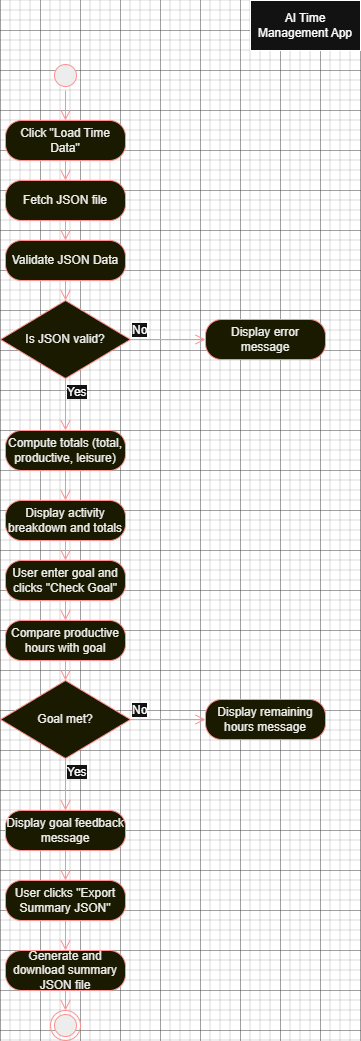

The diagram above was exported from draw.io. Its source (the exported page's mxGraphModel, read from the mxfile embedded in the PNG):
<mxGraphModel dx="1560" dy="1104" grid="1" gridSize="10" guides="1" tooltips="1" connect="1" arrows="1" fold="1" page="1" pageScale="1" pageWidth="850" pageHeight="1100" math="0" shadow="0">
  <root>
    <mxCell id="YSaEhPBa2TyCR6cIYe7z-0" />
    <mxCell id="YSaEhPBa2TyCR6cIYe7z-1" parent="YSaEhPBa2TyCR6cIYe7z-0" />
    <mxCell id="YSaEhPBa2TyCR6cIYe7z-7" value="AI Time Management App" style="html=1;whiteSpace=wrap;" parent="YSaEhPBa2TyCR6cIYe7z-1" vertex="1">
      <mxGeometry x="450" y="10" width="110" height="50" as="geometry" />
    </mxCell>
    <mxCell id="8YZ79wsgBjtnXtFPDa3f-1" value="" style="ellipse;html=1;shape=startState;fillColor=#000000;strokeColor=#ff0000;" parent="YSaEhPBa2TyCR6cIYe7z-1" vertex="1">
      <mxGeometry x="250" y="70" width="30" height="30" as="geometry" />
    </mxCell>
    <mxCell id="8YZ79wsgBjtnXtFPDa3f-2" value="" style="edgeStyle=orthogonalEdgeStyle;html=1;verticalAlign=bottom;endArrow=open;endSize=8;strokeColor=#ff0000;rounded=0;fontSize=12;curved=1;entryX=0.5;entryY=0;entryDx=0;entryDy=0;" parent="YSaEhPBa2TyCR6cIYe7z-1" source="8YZ79wsgBjtnXtFPDa3f-1" target="8YZ79wsgBjtnXtFPDa3f-30" edge="1">
      <mxGeometry relative="1" as="geometry">
        <mxPoint x="265" y="160" as="targetPoint" />
      </mxGeometry>
    </mxCell>
    <mxCell id="8YZ79wsgBjtnXtFPDa3f-30" value="Click &quot;Load Time Data&quot;" style="rounded=1;whiteSpace=wrap;html=1;arcSize=40;fontColor=#000000;fillColor=#ffffc0;strokeColor=#ff0000;" parent="YSaEhPBa2TyCR6cIYe7z-1" vertex="1">
      <mxGeometry x="205" y="130" width="120" height="40" as="geometry" />
    </mxCell>
    <mxCell id="8YZ79wsgBjtnXtFPDa3f-31" value="" style="edgeStyle=orthogonalEdgeStyle;html=1;verticalAlign=bottom;endArrow=open;endSize=8;strokeColor=#ff0000;rounded=0;fontSize=12;curved=1;entryX=0.5;entryY=0;entryDx=0;entryDy=0;" parent="YSaEhPBa2TyCR6cIYe7z-1" source="8YZ79wsgBjtnXtFPDa3f-30" target="8YZ79wsgBjtnXtFPDa3f-39" edge="1">
      <mxGeometry relative="1" as="geometry">
        <mxPoint x="290" y="200" as="targetPoint" />
      </mxGeometry>
    </mxCell>
    <mxCell id="8YZ79wsgBjtnXtFPDa3f-39" value="Fetch JSON file" style="rounded=1;whiteSpace=wrap;html=1;arcSize=40;fontColor=#000000;fillColor=#ffffc0;strokeColor=#ff0000;" parent="YSaEhPBa2TyCR6cIYe7z-1" vertex="1">
      <mxGeometry x="205" y="190" width="120" height="40" as="geometry" />
    </mxCell>
    <mxCell id="8YZ79wsgBjtnXtFPDa3f-40" value="" style="edgeStyle=orthogonalEdgeStyle;html=1;verticalAlign=bottom;endArrow=open;endSize=8;strokeColor=#ff0000;rounded=0;fontSize=12;curved=1;entryX=0.5;entryY=0;entryDx=0;entryDy=0;" parent="YSaEhPBa2TyCR6cIYe7z-1" source="8YZ79wsgBjtnXtFPDa3f-39" target="8YZ79wsgBjtnXtFPDa3f-41" edge="1">
      <mxGeometry relative="1" as="geometry">
        <mxPoint x="265" y="360" as="targetPoint" />
      </mxGeometry>
    </mxCell>
    <mxCell id="8YZ79wsgBjtnXtFPDa3f-41" value="Validate JSON Data" style="rounded=1;whiteSpace=wrap;html=1;arcSize=40;fontColor=#000000;fillColor=#ffffc0;strokeColor=#ff0000;" parent="YSaEhPBa2TyCR6cIYe7z-1" vertex="1">
      <mxGeometry x="205" y="250" width="120" height="40" as="geometry" />
    </mxCell>
    <mxCell id="8YZ79wsgBjtnXtFPDa3f-42" value="" style="edgeStyle=orthogonalEdgeStyle;html=1;verticalAlign=bottom;endArrow=open;endSize=8;strokeColor=#ff0000;rounded=0;fontSize=12;curved=1;entryX=0.5;entryY=0;entryDx=0;entryDy=0;" parent="YSaEhPBa2TyCR6cIYe7z-1" source="8YZ79wsgBjtnXtFPDa3f-41" target="8YZ79wsgBjtnXtFPDa3f-49" edge="1">
      <mxGeometry relative="1" as="geometry">
        <mxPoint x="265" y="460" as="targetPoint" />
      </mxGeometry>
    </mxCell>
    <mxCell id="8YZ79wsgBjtnXtFPDa3f-49" value="Is JSON valid?" style="rhombus;whiteSpace=wrap;html=1;fontColor=#000000;fillColor=#ffffc0;strokeColor=#ff0000;" parent="YSaEhPBa2TyCR6cIYe7z-1" vertex="1">
      <mxGeometry x="200" y="310" width="130" height="78" as="geometry" />
    </mxCell>
    <mxCell id="8YZ79wsgBjtnXtFPDa3f-50" value="No" style="edgeStyle=orthogonalEdgeStyle;html=1;align=left;verticalAlign=bottom;endArrow=open;endSize=8;strokeColor=#ff0000;rounded=0;fontSize=12;curved=1;entryX=0;entryY=0.5;entryDx=0;entryDy=0;" parent="YSaEhPBa2TyCR6cIYe7z-1" source="8YZ79wsgBjtnXtFPDa3f-49" target="8YZ79wsgBjtnXtFPDa3f-52" edge="1">
      <mxGeometry x="-1" relative="1" as="geometry">
        <mxPoint x="405" y="481" as="targetPoint" />
      </mxGeometry>
    </mxCell>
    <mxCell id="8YZ79wsgBjtnXtFPDa3f-51" value="Yes" style="edgeStyle=orthogonalEdgeStyle;html=1;align=left;verticalAlign=top;endArrow=open;endSize=8;strokeColor=#ff0000;rounded=0;fontSize=12;curved=1;entryX=0.5;entryY=0;entryDx=0;entryDy=0;" parent="YSaEhPBa2TyCR6cIYe7z-1" source="8YZ79wsgBjtnXtFPDa3f-49" target="8YZ79wsgBjtnXtFPDa3f-53" edge="1">
      <mxGeometry x="-1" relative="1" as="geometry">
        <mxPoint x="265" y="561" as="targetPoint" />
      </mxGeometry>
    </mxCell>
    <mxCell id="8YZ79wsgBjtnXtFPDa3f-52" value="Display error message" style="rounded=1;whiteSpace=wrap;html=1;arcSize=40;fontColor=#000000;fillColor=#ffffc0;strokeColor=#ff0000;" parent="YSaEhPBa2TyCR6cIYe7z-1" vertex="1">
      <mxGeometry x="405" y="329" width="120" height="40" as="geometry" />
    </mxCell>
    <mxCell id="8YZ79wsgBjtnXtFPDa3f-53" value="Compute totals (total, productive, leisure)" style="rounded=1;whiteSpace=wrap;html=1;arcSize=40;fontColor=#000000;fillColor=#ffffc0;strokeColor=#ff0000;" parent="YSaEhPBa2TyCR6cIYe7z-1" vertex="1">
      <mxGeometry x="205" y="440" width="120" height="40" as="geometry" />
    </mxCell>
    <mxCell id="8YZ79wsgBjtnXtFPDa3f-54" value="" style="edgeStyle=orthogonalEdgeStyle;html=1;verticalAlign=bottom;endArrow=open;endSize=8;strokeColor=#ff0000;rounded=0;fontSize=12;curved=1;entryX=0.5;entryY=0;entryDx=0;entryDy=0;" parent="YSaEhPBa2TyCR6cIYe7z-1" source="8YZ79wsgBjtnXtFPDa3f-53" target="8YZ79wsgBjtnXtFPDa3f-55" edge="1">
      <mxGeometry relative="1" as="geometry">
        <mxPoint x="265" y="660" as="targetPoint" />
      </mxGeometry>
    </mxCell>
    <mxCell id="8YZ79wsgBjtnXtFPDa3f-55" value="Display activity breakdown and totals" style="rounded=1;whiteSpace=wrap;html=1;arcSize=40;fontColor=#000000;fillColor=#ffffc0;strokeColor=#ff0000;" parent="YSaEhPBa2TyCR6cIYe7z-1" vertex="1">
      <mxGeometry x="205" y="510" width="120" height="40" as="geometry" />
    </mxCell>
    <mxCell id="8YZ79wsgBjtnXtFPDa3f-56" value="" style="edgeStyle=orthogonalEdgeStyle;html=1;verticalAlign=bottom;endArrow=open;endSize=8;strokeColor=#ff0000;rounded=0;fontSize=12;curved=1;entryX=0.5;entryY=0;entryDx=0;entryDy=0;" parent="YSaEhPBa2TyCR6cIYe7z-1" source="8YZ79wsgBjtnXtFPDa3f-55" target="8YZ79wsgBjtnXtFPDa3f-57" edge="1">
      <mxGeometry relative="1" as="geometry">
        <mxPoint x="265" y="760" as="targetPoint" />
      </mxGeometry>
    </mxCell>
    <mxCell id="8YZ79wsgBjtnXtFPDa3f-57" value="User enter goal and clicks &quot;Check Goal&quot;" style="rounded=1;whiteSpace=wrap;html=1;arcSize=40;fontColor=#000000;fillColor=#ffffc0;strokeColor=#ff0000;" parent="YSaEhPBa2TyCR6cIYe7z-1" vertex="1">
      <mxGeometry x="205" y="570" width="120" height="40" as="geometry" />
    </mxCell>
    <mxCell id="8YZ79wsgBjtnXtFPDa3f-58" value="" style="edgeStyle=orthogonalEdgeStyle;html=1;verticalAlign=bottom;endArrow=open;endSize=8;strokeColor=#ff0000;rounded=0;fontSize=12;curved=1;entryX=0.5;entryY=0;entryDx=0;entryDy=0;" parent="YSaEhPBa2TyCR6cIYe7z-1" source="8YZ79wsgBjtnXtFPDa3f-57" target="8YZ79wsgBjtnXtFPDa3f-59" edge="1">
      <mxGeometry relative="1" as="geometry">
        <mxPoint x="265" y="860" as="targetPoint" />
      </mxGeometry>
    </mxCell>
    <mxCell id="8YZ79wsgBjtnXtFPDa3f-59" value="Compare productive hours with goal" style="rounded=1;whiteSpace=wrap;html=1;arcSize=40;fontColor=#000000;fillColor=#ffffc0;strokeColor=#ff0000;" parent="YSaEhPBa2TyCR6cIYe7z-1" vertex="1">
      <mxGeometry x="205" y="630" width="120" height="40" as="geometry" />
    </mxCell>
    <mxCell id="8YZ79wsgBjtnXtFPDa3f-60" value="" style="edgeStyle=orthogonalEdgeStyle;html=1;verticalAlign=bottom;endArrow=open;endSize=8;strokeColor=#ff0000;rounded=0;fontSize=12;curved=1;entryX=0.5;entryY=0;entryDx=0;entryDy=0;" parent="YSaEhPBa2TyCR6cIYe7z-1" source="8YZ79wsgBjtnXtFPDa3f-59" target="8YZ79wsgBjtnXtFPDa3f-63" edge="1">
      <mxGeometry relative="1" as="geometry">
        <mxPoint x="265" y="960" as="targetPoint" />
      </mxGeometry>
    </mxCell>
    <mxCell id="8YZ79wsgBjtnXtFPDa3f-63" value="Goal met?" style="rhombus;whiteSpace=wrap;html=1;fontColor=#000000;fillColor=#ffffc0;strokeColor=#ff0000;" parent="YSaEhPBa2TyCR6cIYe7z-1" vertex="1">
      <mxGeometry x="200" y="690" width="130" height="78" as="geometry" />
    </mxCell>
    <mxCell id="8YZ79wsgBjtnXtFPDa3f-64" value="No" style="edgeStyle=orthogonalEdgeStyle;html=1;align=left;verticalAlign=bottom;endArrow=open;endSize=8;strokeColor=#ff0000;rounded=0;fontSize=12;curved=1;entryX=0;entryY=0.5;entryDx=0;entryDy=0;" parent="YSaEhPBa2TyCR6cIYe7z-1" source="8YZ79wsgBjtnXtFPDa3f-63" target="8YZ79wsgBjtnXtFPDa3f-66" edge="1">
      <mxGeometry x="-1" relative="1" as="geometry">
        <mxPoint x="405" y="999" as="targetPoint" />
      </mxGeometry>
    </mxCell>
    <mxCell id="8YZ79wsgBjtnXtFPDa3f-65" value="Yes" style="edgeStyle=orthogonalEdgeStyle;html=1;align=left;verticalAlign=top;endArrow=open;endSize=8;strokeColor=#ff0000;rounded=0;fontSize=12;curved=1;entryX=0.5;entryY=0;entryDx=0;entryDy=0;" parent="YSaEhPBa2TyCR6cIYe7z-1" source="8YZ79wsgBjtnXtFPDa3f-63" target="8YZ79wsgBjtnXtFPDa3f-67" edge="1">
      <mxGeometry x="-1" relative="1" as="geometry">
        <mxPoint x="265" y="1079" as="targetPoint" />
      </mxGeometry>
    </mxCell>
    <mxCell id="8YZ79wsgBjtnXtFPDa3f-66" value="Display remaining hours message" style="rounded=1;whiteSpace=wrap;html=1;arcSize=40;fontColor=#000000;fillColor=#ffffc0;strokeColor=#ff0000;" parent="YSaEhPBa2TyCR6cIYe7z-1" vertex="1">
      <mxGeometry x="405" y="709" width="120" height="40" as="geometry" />
    </mxCell>
    <mxCell id="8YZ79wsgBjtnXtFPDa3f-67" value="Display goal feedback message" style="rounded=1;whiteSpace=wrap;html=1;arcSize=40;fontColor=#000000;fillColor=#ffffc0;strokeColor=#ff0000;" parent="YSaEhPBa2TyCR6cIYe7z-1" vertex="1">
      <mxGeometry x="205" y="820" width="120" height="40" as="geometry" />
    </mxCell>
    <mxCell id="8YZ79wsgBjtnXtFPDa3f-68" value="" style="edgeStyle=orthogonalEdgeStyle;html=1;verticalAlign=bottom;endArrow=open;endSize=8;strokeColor=#ff0000;rounded=0;fontSize=12;curved=1;entryX=0.5;entryY=0;entryDx=0;entryDy=0;" parent="YSaEhPBa2TyCR6cIYe7z-1" source="8YZ79wsgBjtnXtFPDa3f-67" target="8YZ79wsgBjtnXtFPDa3f-69" edge="1">
      <mxGeometry relative="1" as="geometry">
        <mxPoint x="265" y="1180" as="targetPoint" />
      </mxGeometry>
    </mxCell>
    <mxCell id="8YZ79wsgBjtnXtFPDa3f-69" value="User clicks &quot;Export Summary JSON&quot;" style="rounded=1;whiteSpace=wrap;html=1;arcSize=40;fontColor=#000000;fillColor=#ffffc0;strokeColor=#ff0000;" parent="YSaEhPBa2TyCR6cIYe7z-1" vertex="1">
      <mxGeometry x="205" y="890" width="120" height="40" as="geometry" />
    </mxCell>
    <mxCell id="8YZ79wsgBjtnXtFPDa3f-70" value="" style="edgeStyle=orthogonalEdgeStyle;html=1;verticalAlign=bottom;endArrow=open;endSize=8;strokeColor=#ff0000;rounded=0;fontSize=12;curved=1;entryX=0.5;entryY=0;entryDx=0;entryDy=0;" parent="YSaEhPBa2TyCR6cIYe7z-1" source="8YZ79wsgBjtnXtFPDa3f-69" target="8YZ79wsgBjtnXtFPDa3f-71" edge="1">
      <mxGeometry relative="1" as="geometry">
        <mxPoint x="265" y="1280" as="targetPoint" />
      </mxGeometry>
    </mxCell>
    <mxCell id="8YZ79wsgBjtnXtFPDa3f-71" value="Generate and download summary JSON file" style="rounded=1;whiteSpace=wrap;html=1;arcSize=40;fontColor=#000000;fillColor=#ffffc0;strokeColor=#ff0000;" parent="YSaEhPBa2TyCR6cIYe7z-1" vertex="1">
      <mxGeometry x="205" y="960" width="120" height="40" as="geometry" />
    </mxCell>
    <mxCell id="8YZ79wsgBjtnXtFPDa3f-76" value="" style="edgeStyle=orthogonalEdgeStyle;html=1;verticalAlign=bottom;endArrow=open;endSize=8;strokeColor=#ff0000;rounded=0;fontSize=12;curved=1;entryX=0.5;entryY=0;entryDx=0;entryDy=0;" parent="YSaEhPBa2TyCR6cIYe7z-1" source="8YZ79wsgBjtnXtFPDa3f-71" target="8YZ79wsgBjtnXtFPDa3f-25" edge="1">
      <mxGeometry relative="1" as="geometry">
        <mxPoint x="265" y="1370" as="targetPoint" />
        <mxPoint x="265" y="1320" as="sourcePoint" />
      </mxGeometry>
    </mxCell>
    <mxCell id="8YZ79wsgBjtnXtFPDa3f-25" value="" style="ellipse;html=1;shape=endState;fillColor=#000000;strokeColor=#ff0000;" parent="YSaEhPBa2TyCR6cIYe7z-1" vertex="1">
      <mxGeometry x="250" y="1020" width="30" height="30" as="geometry" />
    </mxCell>
  </root>
</mxGraphModel>